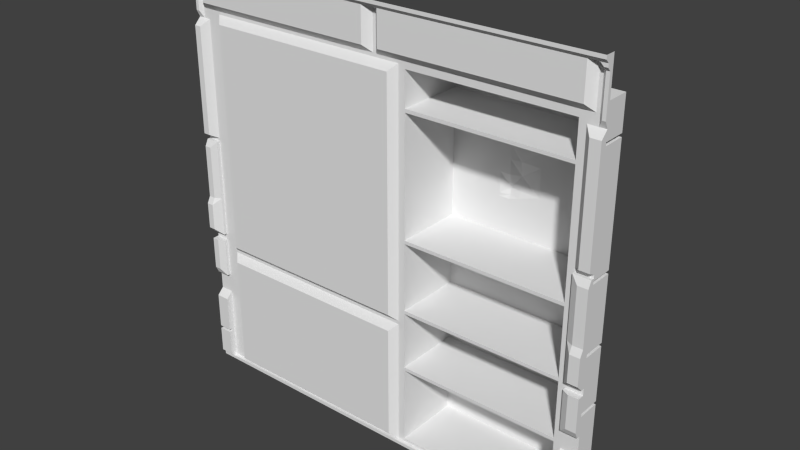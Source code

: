 # Source: med2_6.blend  (saved by Blender 2.76.0; exported with 4.5.12 LTS)
import bpy
from mathutils import Matrix  # noqa: F401  (used for matrix-valued properties, if any)

bpy.ops.wm.read_factory_settings(use_empty=True)
scene = bpy.context.scene
scene.name = 'Scene'

# ---- collections
col_collection_7 = bpy.data.collections.new('Collection 7'); scene.collection.children.link(col_collection_7)

# ---- materials (node trees are filled in below, after node groups)
mat_med2_6 = bpy.data.materials.new('med2_6')
mat_med2_6.alpha_threshold = 0.0
mat_med2_6.use_transparent_shadow = False
mat_med2_6.roughness = 0.5
mat_med2_6.specular_intensity = 0.0
mat_med2_6.line_color = (0.0, 0.0, 0.0, 1.0)

# ---- material node trees

# ---- world
world_world = bpy.data.worlds.new('World'); scene.world = world_world
world_world.color = (0.05088, 0.05088, 0.05088)
world_world.use_sun_shadow = False
world_world.sun_shadow_jitter_overblur = 0.0
world_world.cycles.sampling_method = 'NONE'
world_world.cycles.sample_map_resolution = 256

# ---- meshes
me_med2_6_png = bpy.data.meshes.new('med2_6.png')
me_med2_6_png.from_pydata([(-1.28, 1.28, -1.28), (1.28, 1.28, -1.28), (1.28, 1.22, 1.28), (-1.28, 1.22, 1.28), (-1.28, 1.26, -1.24), (-1.28, 1.24, -1.06), (-1.28, 1.24, -1.04), (-1.28, 1.24, -0.82), (-1.28, 1.28, -0.78), (-1.2, 1.24, 1.24), (-1.28, 1.28, -0.66), (-1.28, 1.28, -0.42), (-1.28, 1.28, -0.38), (-1.28, 1.28, 0.22), (-1.28, 1.28, 0.24), (-1.28, 1.28, 0.94), (-1.28, 1.26, 0.98), (-1.28, 1.26, 1.2), (-1.28, 1.24, 1.24), (1.28, 1.26, -1.24), (1.28, 1.24, -1.06), (1.28, 1.24, -1.04), (1.28, 1.24, -0.82), (1.28, 1.28, -0.78), (-1.2, 1.28, 0.94), (1.28, 1.28, -0.66), (1.28, 1.28, -0.42), (1.28, 1.28, -0.38), (1.28, 1.28, 0.22), (1.28, 1.28, 0.24), (1.28, 1.28, 0.94), (1.28, 1.26, 0.98), (1.28, 1.26, 1.2), (1.28, 1.24, 1.24), (1.28, 1.26, -1.26), (-1.28, 1.26, -1.26), (1.28, 1.24, -1.22), (1.28, 1.24, 0.9), (-1.28, 1.24, 0.9), (1.28, 1.22, 1.26), (-1.28, 1.24, -1.22), (-1.28, 1.22, 1.26), (1.28, 1.24, 1.22), (-1.28, 1.24, 1.22), (1.28, 1.24, 0.26), (-1.28, 1.24, 0.26), (-1.28, 1.26, -0.38), (-1.28, 1.22, -0.34), (-1.28, 1.22, -0.18), (-1.28, 1.24, -0.14), (-1.28, 1.24, 0.18), (-1.28, 1.26, 0.22), (1.28, 1.26, -0.38), (1.28, 1.22, -0.34), (1.28, 1.22, -0.18), (1.28, 1.24, -0.14), (1.28, 1.24, 0.18), (1.28, 1.26, 0.22), (-1.28, 1.26, -0.66), (-1.28, 1.24, -0.62), (-1.2, 1.28, 0.24), (-1.2, 1.28, 0.22), (-1.2, 1.26, 0.22), (-1.28, 1.24, -0.42), (1.28, 1.26, -0.66), (1.28, 1.24, -0.62), (-1.2, 1.26, -0.14), (1.28, 1.24, -0.42), (-1.28, 1.26, -1.06), (-1.28, 1.26, -1.04), (1.28, 1.26, -1.06), (1.28, 1.26, -1.04), (-1.2, 1.26, -0.38), (-1.2, 1.28, -0.38), (-1.2, 1.28, -0.42), (-1.2, 1.26, -0.42), (-1.2, 1.26, -0.66), (-1.2, 1.28, -0.66), (-1.2, 1.28, -0.78), (-1.2, 1.24, -0.82), (-1.2, 1.24, -1.04), (-1.2, 1.26, -1.04), (-1.2, 1.26, -1.06), (-1.2, 1.24, -1.06), (-1.2, 1.24, -1.22), (-1.2, 1.26, -1.24), (1.18, 1.26, -0.14), (1.18, 1.26, 0.22), (1.18, 1.28, 0.22), (1.18, 1.28, 0.24), (1.18, 1.28, 0.94), (1.18, 1.24, 1.24), (1.18, 1.26, -0.38), (1.18, 1.28, -0.38), (1.18, 1.28, -0.42), (1.18, 1.26, -0.42), (1.18, 1.28, -0.66), (1.18, 1.28, -0.78), (1.18, 1.24, -0.82), (1.18, 1.24, -1.04), (1.18, 1.26, -1.04), (1.18, 1.26, -1.06), (1.18, 1.24, -1.06), (1.18, 1.24, -1.22), (1.18, 1.26, -1.24), (1.18, 1.26, -1.26), (1.22, 1.22, -0.34), (1.22, 1.22, -0.18), (1.22, 1.24, -0.14), (1.22, 1.24, 0.18), (1.22, 1.24, 0.26), (1.22, 1.24, 0.9), (1.22, 1.28, 1.22), (1.22, 1.24, 1.24), (1.22, 1.24, -0.42), (1.22, 1.24, -0.62), (-1.24, 1.22, -0.34), (-1.24, 1.22, -0.18), (-1.24, 1.24, -0.14), (-1.24, 1.24, 0.18), (-1.24, 1.24, 0.26), (-1.24, 1.24, 0.9), (-1.24, 1.28, 0.94), (-1.24, 1.28, 1.22), (-1.24, 1.24, 1.24), (-1.24, 1.24, -0.42), (-1.24, 1.24, -0.62), (1.22, 1.28, 1.001), (-1.24, 1.28, 1.001), (-1.2, 1.24, 1.04), (1.18, 1.24, 1.04), (-1.26, 1.26, 0.98), (-1.26, 1.26, 1.2), (-1.26, 1.24, 1.22), (-0.01992, 1.28, 1.24), (-0.01992, 1.28, 1.001), (3.129e-05, 1.28, 1.24), (3.129e-05, 1.28, 1.001), (-0.05958, 1.24, 1.22), (-0.05958, 1.24, 1.24), (-0.05958, 1.24, 1.04), (1.14, 1.28, -0.38), (1.14, 1.28, -1.22), (0.18, 1.28, -0.3401), (0.18, 1.28, 0.24), (0.18, 1.28, 0.26), (0.18, 1.28, -0.38), (0.18, 1.28, -0.66), (0.18, 1.28, -0.7801), (0.18, 1.28, -0.8204), (0.18, 1.28, -1.22), (0.1, 1.24, 0.94), (0.1005, 1.24, -0.4201), (0.1401, 1.28, -0.3401), (0.1401, 1.28, 0.24), (0.1401, 1.28, 0.26), (0.1401, 1.28, 0.9799), (0.1401, 1.28, -0.66), (0.1401, 1.28, -0.7801), (0.1401, 1.28, -0.8203), (0.1399, 1.28, -0.4603), (1.18, 1.26, -0.66), (0.4804, 1.28, -0.38), (0.9302, 1.28, 1.001), (0.03983, 1.24, 1.24), (0.03983, 1.24, 1.04), (1.22, 1.28, 1.24), (-1.24, 1.28, 1.24), (1.14, 1.28, 0.96), (0.18, 1.28, 0.9599), (1.24, 1.28, 0.94), (1.26, 1.26, 0.98), (1.26, 1.26, 1.2), (1.24, 1.28, 1.2), (1.26, 1.24, 1.22), (1.24, 1.28, 1.22), (1.24, 1.24, 1.24), (1.18, 1.26, -1.24), (1.18, 1.28, -1.24), (-1.2, 1.28, -1.24), (0.1401, 1.28, -1.24), (0.18, 1.28, -0.7401), (1.14, 1.28, -0.7401), (0.18, 1.28, -0.7601), (1.14, 1.28, -0.76), (0.1803, 1.28, -0.4001), (0.4806, 1.28, -0.4001), (1.14, 1.28, -0.4), (1.14, 1.28, 0.02), (0.18, 1.28, 0.01971), (1.14, 1.28, 0.03989), (0.18, 1.28, 0.03957), (1.14, 1.28, 0.7603), (0.18, 1.28, 0.7595), (0.4804, 1.28, 0.7597), (1.14, 1.28, 0.7404), (0.18, 1.28, 0.7396), (0.4804, 1.28, 0.7398), (1.14, 1.68, 0.96), (1.14, 1.68, 0.01999), (1.14, 1.68, -0.38), (0.18, 1.68, -1.22), (0.1803, 1.68, -0.4001), (0.4804, 1.68, 0.24), (0.18, 1.68, 0.24), (0.4804, 1.68, 0.26), (0.18, 1.68, 0.26), (0.18, 1.68, -0.38), (0.18, 1.68, 0.01969), (0.18, 1.68, 0.9599), (1.14, 1.68, -0.4), (1.14, 1.68, -1.22), (0.7204, 1.68, 0.4598), (0.18, 1.68, -0.7601), (1.14, 1.68, 0.7404), (0.18, 1.68, 0.7396), (1.14, 1.68, -0.76), (0.18, 1.68, -0.7401), (1.14, 1.68, -0.7401), (1.14, 1.68, 0.03988), (0.18, 1.68, 0.03956), (1.14, 1.68, 0.7603), (0.18, 1.68, 0.7595), (-1.08, 1.24, 0.94), (-1.08, 1.24, -0.42), (-1.12, 1.28, 0.98), (-1.12, 1.28, -0.46), (-1.12, 1.28, -1.24), (0.09997, 1.24, -0.5201), (-1.08, 1.24, -0.52), (0.14, 1.28, -0.4803), (-1.12, 1.28, -0.4801), (0.1002, 1.24, -1.2), (-1.08, 1.24, -1.2), (1.28, 1.28, 1.28), (-1.28, 1.28, 1.28), (0.6004, 1.68, 0.26), (0.6004, 1.687, 0.4597), (0.4804, 1.68, 0.3768), (0.6004, 1.7, 0.3768), (0.5404, 1.68, 0.24), (0.5404, 1.689, 0.26), (0.5404, 1.68, 0.4597), (0.5404, 1.68, 0.3768), (0.7204, 1.68, 0.5397), (0.5404, 1.68, 0.5396), (0.7204, 1.68, 0.298), (0.6004, 1.689, 0.2979), (0.5404, 1.7, 0.2979)], [(138, 139)], [(172, 32, 42), (71, 21, 99), (64, 65, 115), (212, 219, 214), (86, 88, 93), (4, 85, 84), (84, 83, 5), (70, 71, 100), (54, 55, 108), (19, 36, 103), (116, 72, 66), (121, 120, 60), (51, 50, 119), (119, 118, 66), (214, 197, 215), (69, 81, 80), (178, 103, 101), (165, 137, 163), (239, 246, 212), (198, 221, 192), (209, 198, 168), (86, 107, 108), (101, 70, 100), (124, 133, 123), (34, 19, 104), (215, 245, 244), (51, 62, 61), (140, 135, 134), (10, 77, 76), (6, 80, 79), (230, 147, 185), (5, 83, 82), (7, 79, 78), (191, 220, 144), (86, 87, 88), (190, 195, 214), (133, 124, 18), (70, 36, 19), (67, 114, 115), (87, 109, 57), (95, 94, 96), (63, 59, 126), (57, 28, 88), (17, 132, 133), (97, 23, 25), (99, 21, 22), (127, 130, 163), (49, 48, 118), (13, 51, 61), (185, 153, 160), (134, 139, 138), (192, 194, 195), (144, 220, 204), (213, 201, 211), (62, 51, 119), (30, 31, 171), (189, 143, 208), (62, 119, 66), (184, 142, 97), (93, 88, 188), (115, 114, 95), (55, 28, 56), (60, 14, 61), (156, 193, 169), (244, 212, 214), (27, 28, 55), (137, 134, 135), (94, 93, 187), (170, 171, 173), (39, 41, 164), (138, 140, 134), (219, 190, 214), (181, 158, 183), (73, 74, 226), (191, 154, 189), (18, 124, 41), (151, 223, 224), (145, 155, 154), (225, 135, 128), (28, 29, 88), (144, 145, 154), (231, 226, 74), (60, 226, 225), (137, 136, 134), (232, 228, 233), (205, 206, 203), (192, 221, 194), (168, 192, 90), (0, 1, 105), (151, 152, 155), (90, 170, 127), (146, 143, 153), (103, 36, 102), (49, 118, 50), (196, 193, 156), (38, 121, 122), (187, 96, 94), (95, 114, 94), (156, 137, 135), (156, 163, 137), (112, 166, 91), (125, 75, 74), (103, 102, 101), (181, 147, 157), (215, 206, 238), (200, 199, 208), (109, 56, 57), (76, 126, 58), (125, 74, 11), (97, 96, 182), (97, 25, 96), (105, 34, 104), (131, 132, 17), (236, 240, 219), (74, 77, 231), (173, 112, 127), (170, 173, 127), (70, 20, 36), (150, 180, 178), (86, 108, 109), (225, 226, 224), (225, 156, 135), (164, 136, 165), (15, 122, 131), (131, 122, 128), (150, 201, 149), (241, 236, 247), (36, 20, 102), (68, 69, 0), (208, 199, 188), (237, 212, 244), (228, 232, 159), (14, 60, 120), (86, 92, 106), (91, 113, 39), (8, 7, 78), (207, 208, 143), (213, 216, 184), (185, 147, 202), (100, 71, 99), (93, 92, 86), (206, 215, 145), (58, 10, 76), (156, 169, 163), (7, 6, 79), (238, 242, 245), (181, 157, 158), (24, 121, 60), (130, 91, 164), (61, 226, 60), (206, 205, 238), (213, 148, 149), (27, 52, 92), (245, 237, 244), (199, 200, 141), (127, 163, 168), (238, 243, 242), (185, 162, 146), (26, 94, 114), (37, 170, 111), (205, 248, 238), (9, 167, 123), (112, 91, 130), (124, 167, 9), (4, 68, 0), (6, 69, 80), (94, 27, 93), (89, 90, 195), (158, 157, 228), (210, 202, 218), (91, 39, 164), (112, 113, 166), (240, 220, 219), (104, 103, 178), (148, 158, 159), (204, 220, 203), (155, 196, 156), (150, 149, 159), (202, 217, 218), (100, 98, 97), (12, 11, 74), (190, 191, 188), (66, 72, 73), (183, 213, 184), (175, 112, 173), (88, 190, 188), (89, 29, 110), (123, 167, 124), (61, 73, 226), (98, 99, 22), (122, 15, 38), (16, 15, 131), (217, 181, 182), (118, 117, 66), (111, 110, 44), (56, 109, 108), (31, 32, 172), (228, 229, 233), (136, 137, 165), (113, 112, 176), (24, 60, 225), (209, 222, 221), (171, 172, 173), (107, 54, 108), (65, 64, 25), (20, 70, 101), (96, 25, 64), (52, 53, 106), (146, 162, 207), (180, 227, 85), (174, 173, 172), (112, 175, 176), (48, 47, 116), (40, 4, 84), (131, 128, 132), (133, 132, 123), (175, 174, 176), (175, 173, 174), (76, 77, 74), (210, 186, 202), (66, 73, 61), (185, 202, 186), (140, 138, 129), (68, 82, 81), (116, 47, 46), (194, 193, 197), (229, 231, 233), (94, 26, 27), (81, 82, 179), (178, 177, 104), (65, 67, 115), (143, 146, 207), (113, 176, 39), (78, 81, 179), (174, 42, 33), (48, 117, 118), (53, 52, 27), (149, 201, 213), (43, 17, 133), (57, 56, 28), (220, 191, 190), (73, 72, 46), (196, 215, 197), (165, 130, 164), (140, 129, 135), (157, 230, 228), (10, 8, 78), (223, 225, 224), (146, 153, 185), (51, 13, 50), (9, 139, 41), (128, 122, 24), (12, 73, 46), (200, 207, 162), (82, 83, 84), (235, 17, 18), (176, 174, 33), (118, 119, 50), (53, 54, 106), (236, 246, 247), (4, 40, 68), (75, 76, 74), (38, 45, 121), (97, 178, 100), (37, 111, 44), (213, 183, 148), (23, 71, 1), (85, 177, 180), (193, 196, 197), (214, 195, 197), (207, 200, 208), (117, 116, 66), (37, 30, 170), (163, 169, 168), (189, 208, 188), (158, 148, 183), (142, 150, 178), (155, 156, 151), (73, 12, 74), (154, 153, 189), (58, 59, 10), (9, 129, 138), (171, 31, 172), (218, 217, 182), (123, 128, 129), (198, 209, 221), (16, 131, 17), (35, 105, 85), (55, 54, 27), (89, 110, 111), (188, 141, 93), (0, 35, 4), (88, 29, 89), (161, 95, 96), (22, 21, 71), (43, 133, 18), (90, 89, 111), (141, 162, 186), (144, 154, 191), (169, 209, 168), (168, 198, 192), (78, 227, 231), (206, 204, 203), (222, 193, 194), (101, 100, 178), (181, 183, 184), (195, 190, 89), (191, 189, 188), (246, 219, 212), (41, 3, 235), (182, 181, 184), (69, 7, 8), (161, 64, 115), (204, 206, 145), (192, 195, 90), (145, 196, 155), (2, 3, 41), (228, 159, 158), (47, 48, 12), (78, 79, 81), (22, 23, 98), (117, 48, 116), (232, 233, 180), (153, 143, 189), (185, 186, 162), (231, 230, 160), (139, 164, 41), (128, 24, 225), (6, 7, 69), (164, 139, 136), (194, 197, 195), (142, 178, 97), (141, 187, 93), (150, 159, 180), (87, 57, 88), (152, 224, 160), (240, 203, 220), (18, 41, 235), (215, 238, 245), (85, 4, 35), (19, 34, 1), (23, 22, 71), (139, 134, 136), (187, 182, 96), (246, 236, 219), (123, 129, 9), (33, 32, 234), (222, 194, 221), (121, 24, 122), (211, 201, 150), (214, 215, 244), (215, 196, 145), (68, 5, 82), (170, 30, 171), (54, 53, 27), (216, 213, 211), (177, 85, 105), (33, 42, 32), (2, 39, 234), (32, 31, 30), (39, 2, 41), (145, 144, 204), (45, 120, 121), (162, 141, 200), (234, 39, 33), (187, 210, 182), (169, 193, 209), (61, 62, 66), (190, 88, 89), (231, 227, 233), (231, 229, 228), (55, 56, 108), (54, 107, 106), (193, 222, 209), (126, 59, 58), (152, 153, 154), (49, 50, 13), (178, 180, 177), (23, 97, 98), (184, 216, 142), (87, 86, 109), (161, 96, 64), (223, 151, 225), (126, 76, 75), (210, 218, 182), (46, 47, 12), (105, 35, 0), (13, 12, 49), (45, 38, 14), (11, 10, 59), (26, 67, 65), (32, 30, 234), (160, 153, 152), (230, 185, 160), (70, 19, 1), (45, 14, 120), (233, 227, 180), (224, 226, 160), (91, 166, 113), (151, 156, 225), (129, 128, 135), (165, 163, 130), (70, 1, 71), (59, 63, 11), (37, 44, 29), (72, 116, 46), (65, 25, 26), (38, 15, 14), (48, 49, 12), (176, 33, 39), (15, 16, 17), (29, 44, 110), (102, 20, 101), (77, 10, 78), (245, 242, 237), (77, 78, 231), (161, 115, 95), (40, 84, 5), (97, 182, 184), (125, 63, 126), (130, 127, 112), (180, 159, 232), (41, 124, 9), (93, 27, 92), (157, 147, 230), (141, 186, 187), (125, 126, 75), (235, 15, 17), (92, 52, 106), (99, 98, 100), (179, 227, 78), (11, 63, 125), (152, 151, 224), (90, 127, 168), (107, 86, 106), (242, 243, 239), (8, 0, 69), (219, 220, 190), (40, 5, 68), (149, 148, 159), (142, 211, 150), (217, 202, 147), (147, 181, 217), (188, 199, 141), (231, 160, 226), (227, 179, 85), (79, 80, 81), (67, 26, 114), (216, 211, 142), (17, 43, 18), (69, 68, 81), (82, 84, 179), (138, 139, 9), (230, 231, 228), (123, 132, 128), (203, 240, 241), (205, 241, 248), (90, 111, 170), (14, 13, 61), (210, 187, 186), (154, 155, 152), (1, 34, 105), (85, 179, 84), (30, 37, 29), (248, 247, 239), (239, 247, 246), (247, 248, 241), (243, 248, 239), (237, 242, 239), (237, 239, 212), (104, 19, 103), (205, 203, 241), (243, 238, 248), (241, 240, 236), (174, 172, 42)])
_uv = me_med2_6_png.uv_layers.new(name='UVMap')
_uv.uv.foreach_set('vector', [0.9921, 0.9687, 1.0, 0.9687, 1.0, 0.9766, 1.0, 0.09389, 1.0, 0.09389, 0.9609, 0.09389, 1.0, 0.2422, 1.0, 0.2578, 0.9764, 0.2578, 0.7581, 0.66, 0.8764, 0.5416, 0.8764, 0.7391, 0.9609, 0.4453, 0.9609, 0.5859, 0.9609, 0.3516, 0.0, 0.01563, 0.03114, 0.01563, 0.03114, 0.02344, 0.03114, 0.02344, 0.03114, 0.08594, 0.0, 0.08594, 1.0, 0.08594, 1.0, 0.09375, 0.9609, 0.09375, 1.0, 0.4297, 1.0, 0.4453, 0.9764, 0.4453, 1.0, 0.01563, 1.0, 0.02344, 0.9609, 0.02344, 0.01557, 0.3672, 0.03114, 0.3516, 0.03114, 0.4453, 0.01557, 0.8243, 0.01557, 0.6306, 0.03114, 0.6246, 0.004132, 0.5839, 0.004132, 0.5724, 0.01557, 0.5724, 0.01816, 0.5521, 0.01816, 0.4687, 0.02855, 0.4687, 0.9057, 0.7633, 0.6978, 0.7631, 0.6031, 0.7631, 0.0, 0.09389, 0.03114, 0.09389, 0.03114, 0.09389, 0.9609, 0.01563, 0.9609, 0.02344, 0.9609, 0.08594, 0.5156, 0.9063, 0.5, 0.8909, 0.8634, 0.8909, 0.7243, 0.6366, 0.7581, 0.6144, 0.7581, 0.66, 0.9031, 0.8746, 0.9031, 0.8002, 0.9435, 0.8002, 0.5941, 0.8659, 0.8825, 0.8659, 0.8825, 0.8659, 0.9819, 0.4631, 0.9925, 0.4525, 0.9925, 0.4631, 0.9609, 0.08594, 1.0, 0.08594, 0.9609, 0.09375, 0.01557, 0.9844, 0.007786, 0.9766, 0.01557, 0.9766, 1.0, 0.007813, 1.0, 0.01563, 0.9609, 0.01563, 0.6057, 0.7389, 0.7074, 0.6825, 0.7581, 0.6826, 0.008502, 0.5646, 0.02443, 0.5646, 0.02443, 0.5646, 0.478, 0.9244, 0.491, 0.9156, 0.491, 0.969, 0.0, 0.2423, 0.03114, 0.2423, 0.03114, 0.2423, 0.0, 0.09375, 0.03114, 0.09375, 0.03114, 0.1797, 0.5547, 0.3124, 0.5703, 0.2422, 0.5704, 0.3437, 0.0, 0.08608, 0.03114, 0.08608, 0.03114, 0.08608, 0.01165, 0.1807, 0.02173, 0.1807, 0.02173, 0.1858, 0.9101, 0.4168, 0.9101, 0.4168, 0.9101, 0.4214, 0.9609, 0.4453, 0.9609, 0.5859, 0.9609, 0.5859, 0.9431, 0.5428, 0.9431, 0.7383, 0.9021, 0.7383, 0.004133, 0.9803, 0.006635, 0.9828, 0.001631, 0.9828, 0.06546, 0.5906, 0.06546, 0.579, 0.06546, 0.5776, 1.0, 0.3359, 0.9764, 0.3359, 0.9764, 0.2578, 0.977, 0.5833, 0.9857, 0.5746, 0.9988, 0.5833, 0.9609, 0.3359, 0.9609, 0.3359, 0.9609, 0.2422, 0.0, 0.3359, 0.0, 0.2578, 0.01557, 0.2578, 0.9934, 0.567, 0.9934, 0.567, 0.9784, 0.567, 0.0, 0.9687, 0.007786, 0.9687, 0.007786, 0.9766, 0.9609, 0.1953, 1.0, 0.1953, 1.0, 0.2422, 0.9609, 0.09375, 1.0, 0.09375, 1.0, 0.1797, 0.9764, 0.8909, 0.9609, 0.9063, 0.8634, 0.8909, 0.0, 0.4453, 0.0, 0.4297, 0.01557, 0.4453, 0.008502, 0.5646, 0.008502, 0.5646, 0.02443, 0.5646, 0.5704, 0.3437, 0.5547, 0.3672, 0.5547, 0.3202, 0.491, 0.969, 0.478, 0.969, 0.478, 0.9646, 0.8925, 0.7873, 0.7074, 0.7872, 0.8925, 0.7845, 0.9101, 0.4214, 0.9101, 0.4168, 0.9101, 0.4214, 0.5739, 0.1986, 0.5739, 0.08177, 0.8932, 0.08178, 0.02701, 0.5839, 0.004132, 0.5839, 0.01557, 0.5724, 0.9949, 0.8693, 0.9949, 0.8731, 0.993, 0.8731, 0.9101, 0.4163, 0.9101, 0.4082, 0.9101, 0.4163, 0.02855, 0.5626, 0.01816, 0.5521, 0.02855, 0.4687, 0.9453, 0.2031, 0.9453, 0.02344, 0.9609, 0.1953, 0.9609, 0.3516, 0.9609, 0.5859, 0.9453, 0.5078, 0.9764, 0.2578, 0.9764, 0.3359, 0.9609, 0.3359, 0.06546, 0.6569, 0.06546, 0.6828, 0.06546, 0.6799, 0.03114, 0.5937, 0.0, 0.5937, 0.03114, 0.5859, 0.5547, 0.8828, 0.5703, 0.7967, 0.5703, 0.875, 0.7581, 0.6826, 0.7581, 0.66, 0.8764, 0.7391, 0.06546, 0.6396, 0.06546, 0.6828, 0.06546, 0.6569, 0.5, 0.8909, 0.4922, 0.9844, 0.4922, 0.8909, 0.9609, 0.3359, 0.9609, 0.3516, 0.9453, 0.3437, 0.9565, 0.8779, 0.9574, 0.8797, 0.9565, 0.8892, 1.0, 0.9922, 0.0, 0.9922, 0.5156, 0.9844, 0.478, 0.9646, 0.478, 0.9244, 0.491, 0.969, 0.9021, 0.5428, 0.9431, 0.5428, 0.9021, 0.7383, 0.5703, 0.2109, 0.5547, 0.1953, 0.5703, 0.2031, 0.03114, 0.3516, 0.03114, 0.3359, 0.06248, 0.3203, 0.5703, 0.5155, 0.5547, 0.5937, 0.5703, 0.5077, 0.0, 0.9844, 0.01557, 0.9844, 0.0, 0.9922, 0.5391, 0.8672, 0.07811, 0.8672, 0.07811, 0.3359, 0.5703, 0.6015, 0.5547, 0.6016, 0.5547, 0.5937, 0.06248, 0.8828, 0.4922, 0.8909, 0.01557, 0.8909, 1.0, 0.5859, 1.0, 0.5937, 0.9609, 0.5859, 0.5703, 0.5937, 0.5703, 0.6015, 0.5547, 0.5937, 0.06248, 0.3125, 0.06248, 0.3203, 0.03114, 0.3359, 0.03114, 0.5937, 0.06248, 0.3203, 0.06248, 0.8828, 0.5, 0.8909, 0.5, 0.9844, 0.4922, 0.9844, 0.5391, 0.03128, 0.5391, 0.2968, 0.07811, 0.03129, 0.6904, 0.6037, 0.6057, 0.6037, 0.6904, 0.598, 0.9346, 0.7938, 0.9346, 0.7938, 0.6915, 0.7936, 0.9453, 0.875, 0.9453, 0.797, 0.9609, 0.8672, 0.0, 0.0, 1.0, 0.0, 0.9609, 0.007813, 0.5391, 0.8672, 0.5393, 0.3359, 0.5547, 0.6016, 0.9609, 0.8672, 0.9843, 0.8672, 0.9764, 0.8909, 0.5703, 0.3516, 0.5703, 0.3672, 0.5547, 0.3672, 0.9609, 0.02344, 1.0, 0.02344, 0.9609, 0.08594, 0.0, 0.4453, 0.01557, 0.4453, 0.0, 0.5703, 0.5703, 0.7889, 0.5703, 0.7967, 0.5547, 0.8828, 0.002439, 0.8544, 0.01374, 0.8544, 0.01374, 0.8657, 0.9453, 0.3437, 0.9609, 0.2422, 0.9609, 0.3359, 0.9624, 0.3557, 0.9767, 0.3557, 0.9624, 0.3557, 0.5547, 0.8828, 0.5, 0.8909, 0.4922, 0.8909, 0.5547, 0.8828, 0.8634, 0.8909, 0.5, 0.8909, 0.966, 0.9005, 0.966, 0.9039, 0.9594, 0.9039, 0.01222, 0.3545, 0.02199, 0.3545, 0.02199, 0.3545, 0.9609, 0.02344, 0.9609, 0.08594, 0.9609, 0.08594, 0.5703, 0.2109, 0.5703, 0.2422, 0.5547, 0.2422, 0.6057, 0.7389, 0.6057, 0.6037, 0.6904, 0.6366, 0.8971, 0.3873, 0.8971, 0.5053, 0.5733, 0.5052, 0.9857, 0.5746, 0.9988, 0.5746, 0.9988, 0.5833, 0.03114, 0.2422, 0.01557, 0.2578, 0.0, 0.2422, 0.01222, 0.3545, 0.02199, 0.3545, 0.002458, 0.3545, 0.9609, 0.1953, 0.9609, 0.2422, 0.9453, 0.2109, 0.9609, 0.1953, 1.0, 0.2422, 0.9609, 0.2422, 0.9609, 0.007813, 1.0, 0.007813, 0.9609, 0.01563, 0.004895, 0.8966, 0.004895, 0.9237, 0.002444, 0.9237, 0.7243, 0.6037, 0.7074, 0.598, 0.8764, 0.5416, 0.03114, 0.3359, 0.03114, 0.2422, 0.06248, 0.3125, 0.9843, 0.9687, 0.9764, 0.9766, 0.9764, 0.8909, 0.9843, 0.8672, 0.9843, 0.9687, 0.9764, 0.8909, 0.06546, 0.5906, 0.06546, 0.5906, 0.06546, 0.579, 0.5703, 0.02978, 0.5547, 0.02495, 0.9609, 0.02496, 0.9609, 0.4453, 0.9764, 0.4453, 0.9764, 0.5703, 0.06248, 0.8828, 0.06248, 0.3203, 0.07811, 0.3359, 0.06248, 0.8828, 0.5547, 0.8828, 0.4922, 0.8909, 0.5156, 0.9655, 0.5, 0.9655, 0.5156, 0.9189, 0.007248, 0.8694, 0.01167, 0.8694, 0.00946, 0.8739, 0.01012, 0.9375, 0.01279, 0.9321, 0.01279, 0.9402, 0.9101, 0.3882, 0.9101, 0.3882, 0.9101, 0.3972, 0.7074, 0.6037, 0.7243, 0.6037, 0.7243, 0.6144, 1.0, 0.02344, 1.0, 0.08594, 0.9609, 0.08594, 0.06668, 0.5906, 0.06668, 0.592, 0.06668, 0.5747, 0.5776, 0.763, 0.9018, 0.7631, 0.9018, 0.7631, 0.7243, 0.66, 0.7581, 0.66, 0.7581, 0.6826, 0.5391, 0.2968, 0.5391, 0.03128, 0.5547, 0.1796, 0.005375, 0.5958, 0.02043, 0.5958, 0.0129, 0.5995, 0.9609, 0.4453, 0.9609, 0.3516, 0.9764, 0.3672, 0.9609, 0.9844, 0.9764, 0.9844, 1.0, 0.9922, 0.01165, 0.1858, 0.01165, 0.1807, 0.02173, 0.1858, 0.9101, 0.4073, 0.9101, 0.4163, 0.9101, 0.4082, 0.6047, 0.2561, 0.8801, 0.2561, 0.8801, 0.2561, 0.9101, 0.4068, 0.9101, 0.4009, 0.9101, 0.4068, 0.9609, 0.09389, 1.0, 0.09389, 0.9609, 0.09389, 0.9609, 0.3516, 0.9609, 0.3516, 0.9609, 0.4453, 0.9101, 0.4218, 0.9101, 0.4327, 0.9101, 0.4218, 0.0, 0.2423, 0.0, 0.2423, 0.03114, 0.2423, 0.5547, 0.8828, 0.5703, 0.875, 0.8634, 0.8909, 0.0, 0.1797, 0.0, 0.09375, 0.03114, 0.1797, 0.6904, 0.6366, 0.7074, 0.66, 0.7074, 0.6825, 0.5703, 0.2109, 0.5547, 0.2422, 0.5547, 0.1953, 0.03114, 0.8364, 0.01557, 0.8243, 0.03114, 0.6246, 0.9609, 0.9063, 0.9609, 0.9844, 0.5156, 0.9844, 0.03114, 0.5859, 0.06248, 0.3203, 0.03114, 0.5937, 0.6057, 0.6037, 0.6904, 0.6037, 0.6904, 0.6366, 0.9101, 0.3986, 0.9101, 0.3982, 0.9101, 0.3972, 1.0, 0.3517, 1.0, 0.3517, 0.9609, 0.3517, 0.7074, 0.6825, 0.7243, 0.66, 0.7581, 0.6826, 0.9016, 0.5068, 0.9016, 0.3812, 0.945, 0.3812, 0.9764, 0.8909, 0.8634, 0.8909, 0.9453, 0.875, 0.6904, 0.6366, 0.7074, 0.6366, 0.7074, 0.66, 0.6107, 0.3529, 0.7029, 0.359, 0.6105, 0.359, 0.9985, 0.3557, 0.9624, 0.3557, 0.9767, 0.3557, 0.9944, 0.8564, 0.9878, 0.863, 0.9844, 0.8564, 0.6904, 0.6037, 0.7074, 0.6144, 0.6904, 0.6366, 0.02262, 0.9747, 0.01731, 0.9747, 0.01731, 0.9725, 0.9731, 0.9599, 0.9642, 0.9643, 0.9642, 0.9197, 0.6343, 0.8957, 0.6343, 0.8957, 0.6385, 0.8957, 0.06668, 0.5776, 0.06668, 0.5906, 0.06668, 0.5747, 0.0, 0.09389, 0.0, 0.09389, 0.03114, 0.09389, 0.9609, 0.3359, 1.0, 0.3516, 0.9609, 0.3516, 0.9609, 0.5937, 0.9609, 0.8672, 0.9453, 0.7892, 0.5547, 0.1953, 0.5547, 0.2422, 0.5391, 0.2968, 0.8937, 0.3433, 0.5752, 0.3433, 0.8937, 0.2607, 0.9609, 0.9844, 1.0, 0.9922, 0.5156, 0.9844, 0.9814, 0.8923, 0.9814, 0.897, 0.9814, 0.897, 0.7074, 0.598, 0.6057, 0.5415, 0.8764, 0.5416, 0.9609, 0.01563, 0.9609, 0.02344, 0.9609, 0.01563, 0.5703, 0.1953, 0.5547, 0.1953, 0.5547, 0.1796, 0.6057, 0.598, 0.6057, 0.5415, 0.6904, 0.598, 0.5547, 0.6016, 0.5703, 0.7889, 0.5547, 0.8828, 0.5703, 0.02342, 0.5703, 0.1795, 0.5547, 0.1796, 0.5752, 0.3433, 0.5751, 0.2607, 0.8937, 0.2607, 0.9609, 0.09375, 0.9609, 0.1797, 0.9609, 0.1953, 0.0, 0.3516, 0.0, 0.3359, 0.03114, 0.3359, 0.9378, 0.5148, 0.578, 0.5147, 0.9378, 0.5103, 0.03114, 0.4453, 0.03114, 0.3516, 0.03114, 0.3516, 0.6047, 0.2561, 0.6047, 0.2561, 0.8801, 0.2561, 0.9843, 0.9766, 0.9764, 0.9766, 0.9843, 0.9687, 0.9609, 0.5859, 0.9453, 0.5156, 0.9453, 0.5078, 0.9784, 0.5965, 0.9899, 0.5965, 0.9829, 0.5988, 0.01557, 0.9766, 0.01557, 0.9844, 0.01557, 0.9844, 0.03114, 0.5859, 0.03114, 0.3516, 0.06248, 0.3203, 0.9609, 0.1797, 0.9609, 0.09375, 1.0, 0.1797, 0.01374, 0.8657, 0.002439, 0.8657, 0.002439, 0.8544, 0.007248, 0.8739, 0.007248, 0.8694, 0.00946, 0.8739, 0.613, 0.2067, 0.613, 0.2067, 0.9026, 0.2067, 0.01557, 0.4453, 0.01557, 0.4297, 0.03114, 0.4453, 0.9764, 0.8516, 0.9764, 0.6016, 1.0, 0.6016, 1.0, 0.5703, 0.9764, 0.5703, 0.9764, 0.4453, 1.0, 0.8828, 1.0, 0.9687, 0.9921, 0.9687, 0.5391, 0.2968, 0.07811, 0.2969, 0.07811, 0.03129, 0.5, 0.9655, 0.5, 0.9097, 0.5156, 0.9189, 0.9764, 0.9844, 0.9764, 0.9766, 0.9843, 0.9844, 0.03114, 0.8672, 0.03114, 0.5937, 0.06248, 0.8828, 0.5989, 0.8681, 0.5989, 0.8091, 0.8818, 0.8093, 0.9574, 0.8797, 0.9574, 0.8892, 0.9565, 0.8892, 0.9764, 0.4297, 1.0, 0.4297, 0.9764, 0.4453, 0.06546, 0.6223, 0.06546, 0.6194, 0.06546, 0.6194, 0.9955, 0.08105, 0.9955, 0.08105, 0.9846, 0.08105, 0.9609, 0.2423, 1.0, 0.2423, 1.0, 0.2423, 1.0, 0.3516, 1.0, 0.3672, 0.9764, 0.3672, 0.5998, 0.3467, 0.6978, 0.3467, 0.5998, 0.3467, 0.5547, 0.01575, 0.06248, 0.01576, 0.03114, 0.01576, 0.9832, 0.9203, 0.9789, 0.916, 0.9832, 0.916, 0.9764, 0.9766, 0.9843, 0.9766, 0.9843, 0.9844, 0.0, 0.4297, 0.0, 0.3672, 0.01557, 0.3672, 0.0, 0.02344, 0.0, 0.01563, 0.03114, 0.02344, 0.01012, 0.9375, 0.01279, 0.9402, 0.01012, 0.967, 0.007786, 0.9766, 0.007786, 0.9687, 0.01557, 0.9766, 0.9788, 0.9154, 0.9816, 0.9154, 0.9788, 0.9182, 0.9789, 0.9203, 0.9789, 0.916, 0.9832, 0.9203, 0.03114, 0.2422, 0.03114, 0.2422, 0.03114, 0.3359, 0.8871, 0.38, 0.6808, 0.38, 0.5868, 0.38, 0.03114, 0.4453, 0.03114, 0.3516, 0.03114, 0.5859, 0.5868, 0.38, 0.5868, 0.38, 0.6808, 0.38, 0.4766, 0.9063, 0.4766, 0.9766, 0.03124, 0.9063, 0.0, 0.08594, 0.03114, 0.08594, 0.03114, 0.09375, 0.01557, 0.3672, 0.0, 0.3672, 0.0, 0.3516, 0.7074, 0.7872, 0.6231, 0.7872, 0.7074, 0.7844, 0.07811, 0.2969, 0.06248, 0.3125, 0.07811, 0.03129, 0.9609, 0.3359, 1.0, 0.3359, 1.0, 0.3516, 0.03114, 0.09375, 0.03114, 0.08594, 0.03114, 0.01563, 0.9609, 0.01576, 0.9609, 0.01576, 0.9609, 0.01576, 1.0, 0.2578, 1.0, 0.3359, 0.9764, 0.2578, 0.9101, 0.4082, 0.9101, 0.4073, 0.9101, 0.4073, 0.9764, 0.9844, 0.9843, 0.9844, 1.0, 0.9922, 0.03114, 0.1953, 0.03114, 0.09375, 0.03114, 0.01563, 0.9921, 0.9766, 1.0, 0.9766, 1.0, 0.9844, 0.0, 0.4297, 0.01557, 0.4297, 0.01557, 0.4453, 0.06546, 0.6425, 0.06546, 0.6396, 0.06546, 0.6396, 0.9101, 0.3972, 0.9101, 0.3882, 0.9101, 0.3986, 0.0, 0.9766, 0.0, 0.9687, 0.007786, 0.9766, 0.06546, 0.6828, 0.06546, 0.6799, 0.06546, 0.6828, 0.5976, 0.5203, 0.5976, 0.5203, 0.918, 0.5205, 0.03114, 0.3517, 0.03114, 0.3517, 0.0, 0.3517, 0.6031, 0.7631, 0.6031, 0.7631, 0.6978, 0.7631, 0.5156, 0.9063, 0.9609, 0.9063, 0.5156, 0.9844, 0.4767, 0.9063, 0.03114, 0.9063, 0.4922, 0.8909, 0.5547, 0.2422, 0.5547, 0.3124, 0.5391, 0.2968, 0.0, 0.2422, 0.0, 0.1953, 0.03114, 0.1953, 0.07811, 0.8672, 0.06248, 0.8828, 0.07811, 0.3359, 0.5703, 0.3516, 0.5547, 0.3672, 0.5704, 0.3437, 0.06849, 0.6719, 0.06849, 0.6719, 0.06849, 0.6712, 0.03114, 0.9844, 0.4767, 0.9844, 0.0, 0.9922, 0.01557, 0.8909, 0.01557, 0.8672, 0.03114, 0.8672, 0.0, 0.3517, 0.03114, 0.3517, 0.0, 0.3517, 0.913, 0.3467, 0.5998, 0.3467, 0.6978, 0.3467, 0.03114, 0.08594, 0.03114, 0.08594, 0.03114, 0.02344, 0.06668, 0.7592, 0.06668, 0.7534, 0.06668, 0.7563, 0.9843, 0.9844, 0.9921, 0.9766, 1.0, 0.9844, 0.01557, 0.4453, 0.01557, 0.5703, 0.0, 0.5703, 1.0, 0.3672, 1.0, 0.4297, 0.9764, 0.3672, 0.7243, 0.6037, 0.7581, 0.6144, 0.7243, 0.6144, 0.06668, 0.5776, 0.06668, 0.579, 0.06668, 0.5906, 0.03114, 0.3359, 0.03114, 0.2422, 0.03114, 0.3359, 0.0, 0.8516, 0.0, 0.6016, 0.01557, 0.8516, 0.9609, 0.1953, 0.9609, 0.01563, 0.9609, 0.09375, 1.0, 0.8516, 0.9764, 0.8516, 1.0, 0.6016, 0.9101, 0.3986, 0.9101, 0.3986, 0.9101, 0.3982, 0.06546, 0.6107, 0.06546, 0.592, 0.06546, 0.5747, 0.03114, 0.01576, 0.9609, 0.01576, 0.5547, 0.01575, 0.6231, 0.7872, 0.6231, 0.7844, 0.7074, 0.7844, 0.9057, 0.7633, 0.9057, 0.7633, 0.6978, 0.7631, 0.5733, 0.3873, 0.8971, 0.3873, 0.5733, 0.5052, 0.01557, 0.4297, 0.01557, 0.3672, 0.03114, 0.4453, 0.9944, 0.8564, 0.9944, 0.863, 0.9878, 0.863, 0.8634, 0.8909, 0.5703, 0.875, 0.9453, 0.875, 0.5776, 0.763, 0.5776, 0.763, 0.9018, 0.7631, 0.5547, 0.1953, 0.5703, 0.1953, 0.5703, 0.2031, 0.9453, 0.02979, 0.5703, 0.02978, 0.9609, 0.02496, 0.5547, 0.6016, 0.5547, 0.8828, 0.5391, 0.8672, 0.03114, 0.3516, 0.0, 0.3516, 0.03114, 0.3359, 0.5547, 0.5937, 0.5547, 0.3672, 0.5703, 0.5077, 0.0672, 0.624, 0.0672, 0.6256, 0.0672, 0.624, 0.03124, 0.9844, 0.03124, 0.9063, 0.4766, 0.9766, 0.9921, 0.8828, 1.0, 0.8828, 0.9921, 0.9687, 0.9026, 0.2067, 0.613, 0.2067, 0.9026, 0.2067, 0.0156, 0.9694, 0.0156, 0.8995, 0.03111, 0.9121, 0.8818, 0.8682, 0.5989, 0.8681, 0.8818, 0.8093, 0.002444, 0.8966, 0.004895, 0.8966, 0.002444, 0.9237, 0.0, 0.007813, 0.9609, 0.007813, 0.03114, 0.01563, 0.06546, 0.6569, 0.06546, 0.654, 0.06546, 0.6396, 0.9609, 0.604, 0.9764, 0.6113, 0.9764, 0.8425, 0.9453, 0.5078, 0.9453, 0.3516, 0.9609, 0.3516, 0.06668, 0.5747, 0.06668, 0.5762, 0.06668, 0.5776, 0.9609, 0.5859, 1.0, 0.5937, 0.9609, 0.5937, 0.9609, 0.2422, 0.9609, 0.3359, 0.9609, 0.2422, 0.06546, 0.6079, 0.06546, 0.592, 0.06546, 0.592, 0.001631, 0.9803, 0.004133, 0.9803, 0.001631, 0.9828, 0.9609, 0.8569, 0.9609, 0.604, 0.9764, 0.8425, 0.9056, 0.359, 0.7029, 0.359, 0.703, 0.3529, 0.5703, 0.5937, 0.5547, 0.5937, 0.5703, 0.5155, 0.5941, 0.8659, 0.5941, 0.8659, 0.8825, 0.8659, 0.9435, 0.8746, 0.9031, 0.8746, 0.9435, 0.8002, 0.03114, 0.1953, 0.06248, 0.01563, 0.06248, 0.3125, 0.6057, 0.6037, 0.6057, 0.598, 0.6904, 0.598, 0.5808, 0.7935, 0.5808, 0.7935, 0.6915, 0.7936, 0.9609, 0.08594, 0.9609, 0.09375, 0.9609, 0.01563, 0.6145, 0.2174, 0.6145, 0.2142, 0.9011, 0.2142, 0.9453, 0.7892, 0.9453, 0.5156, 0.9609, 0.5937, 0.578, 0.5147, 0.578, 0.5102, 0.9378, 0.5103, 0.7581, 0.6144, 0.8764, 0.5416, 0.7581, 0.66, 0.06668, 0.7578, 0.06668, 0.7592, 0.06668, 0.7592, 0.9011, 0.2174, 0.6145, 0.2174, 0.9011, 0.2142, 0.06668, 0.592, 0.06668, 0.6079, 0.06668, 0.6107, 0.9609, 0.2422, 1.0, 0.2422, 0.9764, 0.2578, 0.9101, 0.4214, 0.9101, 0.4218, 0.9101, 0.4218, 0.9453, 0.797, 0.9453, 0.7892, 0.9609, 0.8672, 0.5703, 0.6015, 0.5703, 0.7889, 0.5547, 0.6016, 1.0, 1.0, 0.0, 1.0, 0.0, 0.9922, 0.5391, 0.2968, 0.5547, 0.1796, 0.5547, 0.1953, 0.06849, 0.6618, 0.06849, 0.6647, 0.06849, 0.6611, 0.03114, 0.1953, 0.03114, 0.1797, 0.03114, 0.09375, 0.9949, 0.181, 0.9949, 0.1863, 0.9817, 0.181, 0.01557, 0.4297, 0.0, 0.4297, 0.01557, 0.3672, 0.5391, 0.03128, 0.07811, 0.03129, 0.5547, 0.01561, 0.5547, 0.3672, 0.5703, 0.3672, 0.5703, 0.5077, 0.6107, 0.3529, 0.703, 0.3529, 0.7029, 0.359, 0.06248, 0.3125, 0.5547, 0.3124, 0.5547, 0.3202, 0.4767, 0.9844, 0.5156, 0.9844, 0.0, 0.9922, 0.01557, 0.8909, 0.03114, 0.8672, 0.06248, 0.8828, 0.06668, 0.592, 0.06668, 0.6079, 0.06668, 0.592, 0.7687, 0.8957, 0.7582, 0.8957, 0.7645, 0.8957, 0.7074, 0.7872, 0.7074, 0.7844, 0.8925, 0.7845, 0.9453, 0.02344, 0.9609, 0.01563, 0.9609, 0.1953, 0.9453, 0.3516, 0.9453, 0.3437, 0.9609, 0.3516, 0.5703, 0.02342, 0.5547, 0.1796, 0.5547, 0.01561, 0.9784, 0.567, 0.9934, 0.567, 0.9784, 0.567, 0.5393, 0.3359, 0.07811, 0.3359, 0.5547, 0.3202, 0.7074, 0.598, 0.6904, 0.598, 0.6057, 0.5415, 0.06668, 0.7563, 0.06668, 0.7578, 0.06668, 0.7592, 0.6057, 0.7389, 0.6904, 0.6366, 0.7074, 0.6825, 0.03114, 0.01563, 0.0, 0.01563, 0.0, 0.007813, 0.06546, 0.5776, 0.06546, 0.5762, 0.06546, 0.5747, 0.06546, 0.6107, 0.06546, 0.6079, 0.06546, 0.592, 0.4767, 0.9845, 0.4922, 0.9845, 0.5, 0.9845, 0.9453, 0.3437, 0.9453, 0.2109, 0.9609, 0.2422, 0.7581, 0.6144, 0.7243, 0.6037, 0.8764, 0.5416, 0.0156, 0.9694, 0.03111, 0.9121, 0.03111, 0.9758, 0.06546, 0.7563, 0.06546, 0.7534, 0.06546, 0.7592, 0.5808, 0.7935, 0.6915, 0.7936, 0.9346, 0.7938, 0.01374, 0.8544, 0.02504, 0.8657, 0.01374, 0.8657, 0.9453, 0.02343, 0.5703, 0.02342, 0.5703, 0.02342, 0.8764, 0.7391, 0.6057, 0.7389, 0.7581, 0.6826, 0.9101, 0.4327, 0.9101, 0.4327, 0.9101, 0.4218, 0.0, 0.08608, 0.0, 0.08608, 0.03114, 0.08608, 0.9912, 0.8693, 0.9949, 0.8693, 0.993, 0.8731, 0.06546, 0.654, 0.06546, 0.6425, 0.06546, 0.6396, 0.8932, 0.1986, 0.5739, 0.1986, 0.8932, 0.08178, 0.9609, 0.01563, 0.03114, 0.01563, 0.9609, 0.007813, 0.06546, 0.7563, 0.06546, 0.7549, 0.06546, 0.7534, 0.06546, 0.7592, 0.06546, 0.7578, 0.06546, 0.7592, 0.06546, 0.7534, 0.06546, 0.7376, 0.06546, 0.7347, 1.0, 0.9922, 1.0, 1.0, 0.0, 0.9922, 0.9101, 0.4218, 0.9101, 0.4214, 0.9101, 0.4214, 0.0, 0.6016, 0.01557, 0.6016, 0.01557, 0.8516, 0.6978, 0.3467, 0.913, 0.3467, 0.913, 0.3467, 0.06546, 0.7592, 0.06546, 0.7578, 0.06546, 0.7563, 0.9432, 0.3417, 0.902, 0.3417, 0.9432, 0.2605, 0.9101, 0.4377, 0.9101, 0.4332, 0.9101, 0.4377, 0.03114, 0.5859, 0.03114, 0.5859, 0.03114, 0.4453, 0.9453, 0.5156, 0.9609, 0.5859, 0.9609, 0.5937, 0.06248, 0.3125, 0.06248, 0.01563, 0.07811, 0.03129, 0.06248, 0.3125, 0.07811, 0.2969, 0.5391, 0.2968, 1.0, 0.4453, 1.0, 0.5703, 0.9764, 0.4453, 1.0, 0.4297, 0.9764, 0.4297, 0.9764, 0.3672, 0.9101, 0.4332, 0.9101, 0.4332, 0.9101, 0.4377, 0.01557, 0.2578, 0.0, 0.2578, 0.0, 0.2422, 0.5393, 0.3359, 0.5547, 0.3672, 0.5547, 0.5937, 0.06849, 0.6654, 0.06849, 0.6712, 0.06849, 0.6719, 0.9609, 0.01576, 0.5547, 0.01575, 0.9609, 0.01576, 0.9949, 0.1863, 0.9817, 0.1863, 0.9817, 0.181, 0.9436, 0.2012, 0.9002, 0.2012, 0.9436, 0.08058, 0.9609, 0.5859, 0.9609, 0.4453, 0.9764, 0.5703, 0.9609, 0.2423, 0.9609, 0.2423, 1.0, 0.2423, 0.07811, 0.8672, 0.5391, 0.8672, 0.06248, 0.8828, 0.01557, 0.2578, 0.03114, 0.2422, 0.03114, 0.3359, 0.902, 0.3417, 0.902, 0.2605, 0.9432, 0.2605, 0.06668, 0.6396, 0.06668, 0.6425, 0.06668, 0.6396, 0.9609, 0.007813, 0.0, 0.007813, 0.0, 0.0, 0.06849, 0.6719, 0.06849, 0.6611, 0.06849, 0.6654, 0.0114, 0.5959, 0.0114, 0.6003, 0.0114, 0.5958, 0.0672, 0.6334, 0.0672, 0.624, 0.0672, 0.6256, 0.06546, 0.6367, 0.06546, 0.6367, 0.06546, 0.6223, 0.06546, 0.7534, 0.06546, 0.7347, 0.06546, 0.7592, 0.5547, 0.3202, 0.5547, 0.3672, 0.5393, 0.3359, 0.5547, 0.3124, 0.5704, 0.3437, 0.5547, 0.3202, 0.06546, 0.5906, 0.06546, 0.5776, 0.06546, 0.5747, 0.005375, 0.5995, 0.005375, 0.5958, 0.0129, 0.5995, 0.07811, 0.03129, 0.06248, 0.01563, 0.5547, 0.01561, 0.07811, 0.3359, 0.06248, 0.3203, 0.5547, 0.3202, 0.8883, 0.8957, 0.8925, 0.8957, 0.8925, 0.8957, 0.5391, 0.8672, 0.5547, 0.8828, 0.06248, 0.8828, 0.03114, 0.9063, 0.01557, 0.8909, 0.4922, 0.8909, 0.5156, 0.9063, 0.8634, 0.8909, 0.9609, 0.9063, 0.06546, 0.5906, 0.06546, 0.5747, 0.06546, 0.592, 0.0672, 0.6256, 0.0672, 0.6334, 0.0672, 0.6334, 0.01128, 0.6003, 0.01128, 0.5959, 0.01128, 0.5958, 0.03114, 0.3516, 0.01557, 0.3672, 0.0, 0.3516, 0.06546, 0.6223, 0.06546, 0.6194, 0.06546, 0.6367, 0.0114, 0.6003, 0.0114, 0.6006, 0.0114, 0.5958, 0.06849, 0.6647, 0.06849, 0.6654, 0.06849, 0.6611, 0.9843, 0.9844, 1.0, 0.9844, 1.0, 0.9922, 0.06668, 0.7347, 0.06668, 0.7376, 0.06668, 0.7534, 0.9899, 0.5965, 0.9899, 0.5988, 0.9829, 0.5988, 0.9846, 0.08105, 0.9955, 0.08105, 0.9846, 0.08105, 0.03114, 0.2422, 0.0, 0.2422, 0.03114, 0.1953, 0.7074, 0.6825, 0.7074, 0.66, 0.7243, 0.66, 0.03114, 0.2422, 0.03114, 0.1953, 0.06248, 0.3125, 0.9609, 0.2422, 0.9764, 0.2578, 0.9609, 0.3359, 0.0, 0.02344, 0.03114, 0.02344, 0.0, 0.08594, 0.9609, 0.1953, 0.9453, 0.2109, 0.9453, 0.2031, 0.01557, 0.3359, 0.0, 0.3359, 0.01557, 0.2578, 0.9642, 0.9197, 0.9731, 0.9109, 0.9731, 0.9599, 0.5547, 0.01561, 0.5547, 0.1796, 0.5391, 0.03128, 0.0, 0.9922, 0.01557, 0.9844, 0.03114, 0.9844, 0.9609, 0.3517, 1.0, 0.3517, 0.9609, 0.3517, 0.5547, 0.2422, 0.5703, 0.2422, 0.5547, 0.3124, 0.9056, 0.359, 0.703, 0.3529, 0.9056, 0.3529, 0.01557, 0.3359, 0.01557, 0.2578, 0.03114, 0.3359, 0.06668, 0.7592, 0.06668, 0.7347, 0.06668, 0.7534, 0.9609, 0.3516, 1.0, 0.3516, 0.9764, 0.3672, 0.9609, 0.09375, 0.9609, 0.1797, 0.9609, 0.09375, 0.03114, 0.01563, 0.06248, 0.01563, 0.03114, 0.1953, 0.002458, 0.3545, 0.002458, 0.3545, 0.01222, 0.3545, 0.5393, 0.3359, 0.5391, 0.8672, 0.07811, 0.3359, 0.9609, 0.8672, 0.9764, 0.8909, 0.9453, 0.875, 0.9764, 0.4297, 0.9609, 0.4453, 0.9764, 0.3672, 0.7074, 0.66, 0.7074, 0.6366, 0.7243, 0.6366, 0.06668, 0.6107, 0.06668, 0.5747, 0.06668, 0.592, 0.918, 0.5205, 0.5976, 0.5203, 0.918, 0.5205, 0.06668, 0.579, 0.06668, 0.5906, 0.06668, 0.5906, 0.5703, 0.1795, 0.5703, 0.1953, 0.5547, 0.1796, 0.9453, 0.02344, 0.9453, 0.02343, 0.5703, 0.02342, 0.9101, 0.3991, 0.9101, 0.4068, 0.9101, 0.4009, 0.9101, 0.4009, 0.9101, 0.3991, 0.9101, 0.3991, 0.945, 0.5068, 0.9016, 0.5068, 0.945, 0.3812, 0.06248, 0.3125, 0.5547, 0.3202, 0.06248, 0.3203, 0.06248, 0.01576, 0.03114, 0.01576, 0.03114, 0.01576, 0.03114, 0.1797, 0.03114, 0.09375, 0.03114, 0.09375, 0.9985, 0.3557, 0.9985, 0.3557, 0.9767, 0.3557, 0.9002, 0.2012, 0.9002, 0.08058, 0.9436, 0.08058, 0.06668, 0.7534, 0.06668, 0.7549, 0.06668, 0.7563, 0.0, 0.09375, 0.0, 0.08594, 0.03114, 0.09375, 0.03114, 0.08594, 0.03114, 0.02344, 0.03114, 0.01563, 0.4766, 0.9766, 0.4766, 0.9844, 0.03124, 0.9844, 0.5547, 0.3124, 0.06248, 0.3125, 0.5391, 0.2968, 0.01279, 0.9697, 0.01012, 0.967, 0.01279, 0.9402, 0.6904, 0.598, 0.7074, 0.598, 0.7074, 0.6037, 0.6904, 0.6037, 0.7074, 0.6037, 0.7074, 0.6144, 0.9779, 0.863, 0.9844, 0.8564, 0.9878, 0.863, 0.0, 0.5937, 0.0, 0.5859, 0.03114, 0.5859, 0.8871, 0.38, 0.8871, 0.38, 0.6808, 0.38, 0.5547, 0.5937, 0.5547, 0.6016, 0.5393, 0.3359, 1.0, 0.0, 1.0, 0.007813, 0.9609, 0.007813, 0.03114, 0.01563, 0.03114, 0.01563, 0.03114, 0.02344, 0.01128, 0.6006, 0.01128, 0.6003, 0.01128, 0.5958, 0.7074, 0.6144, 0.7243, 0.6144, 0.7243, 0.6366, 0.7243, 0.6366, 0.7243, 0.6144, 0.7581, 0.6144, 0.7243, 0.6144, 0.7074, 0.6144, 0.7074, 0.6037, 0.7074, 0.6366, 0.7074, 0.6144, 0.7243, 0.6366, 0.7243, 0.66, 0.7074, 0.66, 0.7243, 0.6366, 0.7243, 0.66, 0.7243, 0.6366, 0.7581, 0.66, 0.9609, 0.01563, 1.0, 0.01563, 0.9609, 0.02344, 0.6904, 0.6037, 0.6904, 0.598, 0.7074, 0.6037, 0.7074, 0.6366, 0.6904, 0.6366, 0.7074, 0.6144, 0.7074, 0.6037, 0.7074, 0.598, 0.7243, 0.6037, 0.9921, 0.9766, 0.9921, 0.9687, 1.0, 0.9766])
me_med2_6_png.materials.append(mat_med2_6)
me_med2_6_png.use_remesh_preserve_volume = False
me_med2_6_png.use_remesh_preserve_attributes = False
me_med2_6_png.use_mirror_vertex_groups = False
me_med2_6_png.update()

# ---- objects
ob_med2_6_mesh = bpy.data.objects.new('med2_6_mesh', me_med2_6_png)

# ---- transforms, parenting, visibility, modifiers, constraints
ob_med2_6_mesh.location = (0.0, 0.0, 0.0)
ob_med2_6_mesh.lineart.crease_threshold = 0.0

# ---- collection membership
col_collection_7.objects.link(ob_med2_6_mesh)

# ---- scene / render settings (as saved in the file)
scene.frame_start = 1; scene.frame_end = 2; scene.frame_set(0)
scene.render.engine = 'BLENDER_EEVEE_NEXT'
scene.render.image_settings.color_mode = 'RGB'
scene.render.image_settings.compression = 90
scene.render.resolution_percentage = 50
scene.render.dither_intensity = 0.0
scene.render.bake_margin = 2
scene.render.bake_bias = 0.0
scene.cycles.use_denoising = False
scene.cycles.samples = 10
scene.cycles.sampling_pattern = 'TABULATED_SOBOL'
scene.cycles.light_sampling_threshold = 0.0
scene.cycles.use_adaptive_sampling = False
scene.cycles.use_light_tree = False
scene.cycles.blur_glossy = 0.0
scene.cycles.volume_bounces = 1
scene.cycles.pixel_filter_type = 'GAUSSIAN'
scene.cycles.sample_clamp_indirect = 0.0
scene.view_settings.view_transform = 'Standard'
bpy.context.view_layer.update()

# ---- added for rendering (the .blend has no active camera and no usable light): camera, sun
cam_auto = bpy.data.cameras.new('AutoCamera')
cam_auto.lens = 50.0
cam_auto.sensor_width = 36.0
cam_auto.clip_end = 1000.0
ob_auto_camera = bpy.data.objects.new('AutoCamera', cam_auto)
scene.collection.objects.link(ob_auto_camera)
ob_auto_camera.location = (3.37894, -2.5949, 2.70315)
ob_auto_camera.rotation_euler = (1.09748, -7.21219e-08, 0.694738)
scene.camera = ob_auto_camera
light_auto_sun = bpy.data.lights.new('AutoSun', 'SUN')
light_auto_sun.energy = 3.0
light_auto_sun.angle = 0.0523599
ob_auto_sun = bpy.data.objects.new('AutoSun', light_auto_sun)
scene.collection.objects.link(ob_auto_sun)
ob_auto_sun.rotation_euler = (0.872665, 0.174533, 0.523599)
bpy.context.view_layer.update()
